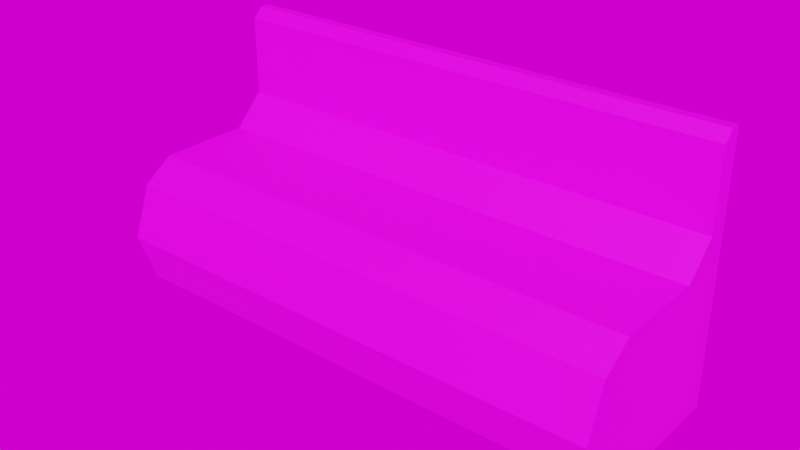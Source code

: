 # Source: bench.blend  (saved by Blender 3.1.7; exported with 4.5.12 LTS)
import bpy
from mathutils import Matrix  # noqa: F401  (used for matrix-valued properties, if any)

bpy.ops.wm.read_factory_settings(use_empty=True)
scene = bpy.context.scene
scene.name = 'Scene'

# ---- collections
col_collection = bpy.data.collections.new('Collection'); scene.collection.children.link(col_collection)

# ---- images (referenced by path relative to the original .blend; pixels are not part of the script)
import os
ASSET_DIR = os.environ.get("B2B_ASSET_DIR", "")  # directory of the original .blend (textures are referenced by path, not embedded)
HERE = os.path.dirname(os.path.abspath(__file__))  # packed textures are extracted next to this script under _unpacked/

def load_image(name, relpath, width, height, colorspace="sRGB"):
    """Load a texture the original file referenced (path relative to the .blend, or extracted next to this script)."""
    p = next((c for c in (os.path.join(HERE, relpath), os.path.join(ASSET_DIR, relpath)) if relpath and os.path.exists(c)), "")
    if p:
        img = bpy.data.images.load(p, check_existing=True)
        img.name = name
    else:  # same state as the original file: an image datablock whose file is absent (Cycles renders it pink)
        img = bpy.data.images.new(name, width, height)
        img.source = "FILE"
        img.filepath = "//" + (relpath or name)
    img.colorspace_settings.name = colorspace
    return img
img_bench_ad_png = load_image('bench_ad.png', 'bench_ad.png', 1024, 1024, 'sRGB')
img_bathroom_1k_hdr = load_image('bathroom_1k.hdr', 'bathroom_1k.hdr', 1024, 1024, 'Linear Rec.709')

# ---- materials (node trees are filled in below, after node groups)
mat_bench = bpy.data.materials.new('bench')
mat_bench.use_transparent_shadow = False

# ---- material node trees
mat_bench.use_nodes = True; mat_bench.node_tree.nodes.clear()
_N = mat_bench.node_tree.nodes; _L = mat_bench.node_tree.links
n0 = _N.new('ShaderNodeBsdfPrincipled'); n0.name = 'Principled BSDF'; n0.location = (10, 300)
n0.distribution = 'GGX'
n0.subsurface_method = 'RANDOM_WALK_SKIN'
n0.inputs[3].default_value = 1.45
n0.inputs[27].default_value = (0.0, 0.0, 0.0, 1.0)
n0.inputs[28].default_value = 1.0
n1 = _N.new('ShaderNodeOutputMaterial'); n1.name = 'Material Output'; n1.location = (300, 300)
n2 = _N.new('ShaderNodeTexImage'); n2.name = 'Image Texture'; n2.location = (-280, 280)
n2.image = img_bench_ad_png
n2.interpolation = 'Closest'
_L.new(n0.outputs[0], n1.inputs[0])
_L.new(n2.outputs[0], n0.inputs[0])
n1.is_active_output = True

# ---- world
world_world = bpy.data.worlds.new('World'); scene.world = world_world
world_world.use_nodes = True; world_world.node_tree.nodes.clear()
_N = world_world.node_tree.nodes; _L = world_world.node_tree.links
n0 = _N.new('ShaderNodeTexEnvironment'); n0.name = 'Environment Texture'; n0.location = (-92, 328)
n0.image = img_bathroom_1k_hdr
n1 = _N.new('ShaderNodeOutputWorld'); n1.name = 'World Output.001'; n1.location = (328, 280)
_L.new(n0.outputs[0], n1.inputs[0])
n1.is_active_output = True
world_world.color = (0.05088, 0.05088, 0.05088)
world_world.use_sun_shadow = False
world_world.sun_shadow_jitter_overblur = 0.0

# ---- meshes
me_unnamed = bpy.data.meshes.new('Unnamed')
me_unnamed.from_pydata([(-1.44, 0.8128, -0.3199), (-1.44, 0.9882, -0.4952), (-1.44, 0.8128, -0.6095), (1.44, 0.9882, -0.4952), (1.44, 0.8128, -0.3199), (1.44, 0.8128, -0.6096), (-1.44, 1.488, -0.6096), (1.44, 1.488, -0.6096), (1.44, 1.431, -0.4952), (-1.44, 1.431, -0.4952), (-1.44, 0.0, -0.6096), (1.44, 0.0, -0.6096), (-1.44, 1.488, -0.5522), (1.44, 1.488, -0.5522), (-1.44, 0.0, 0.2032), (1.44, 0.0, 0.2032), (1.44, 0.119, 0.3744), (-1.44, 0.119, 0.3744), (1.44, 0.4064, 0.4777), (-1.44, 0.4064, 0.4777), (1.44, 0.8128, 0.2032), (-1.44, 0.8128, 0.2032), (-1.44, 0.6938, 0.3744), (1.44, 0.6938, 0.3744)], [], [(0, 1, 2), (3, 4, 5), (2, 6, 7, 5), (3, 8, 9, 1), (10, 2, 5, 11), (7, 6, 12, 13), (14, 15, 16, 17), (17, 16, 18, 19), (20, 21, 22, 23), (23, 22, 19, 18), (20, 4, 0, 21), (3, 1, 0, 4), (13, 12, 9, 8), (11, 5, 4, 20, 23, 18, 16, 15), (19, 22, 21, 0, 2, 10, 14, 17), (5, 7, 13, 8, 3), (2, 1, 9, 12, 6)])
me_unnamed.polygons.foreach_set('use_smooth', [True] * 17)
_k = set([(0, 1), (0, 4), (0, 21), (1, 3), (1, 9), (2, 6), (2, 10), (3, 4), (3, 8), (4, 20), (5, 7), (5, 11), (6, 7), (6, 12), (7, 13), (8, 9), (8, 13), (9, 12), (12, 13), (14, 17), (15, 16), (16, 17), (16, 18), (17, 19), (18, 19), (18, 23), (19, 22), (20, 21), (20, 23), (21, 22), (22, 23)])
me_unnamed.attributes.new('sharp_edge', 'BOOLEAN', 'EDGE').data.foreach_set('value', [ (min(e.vertices), max(e.vertices)) in _k for e in me_unnamed.edges])
_uv = me_unnamed.uv_layers.new(name='UVMap')
_uv.uv.foreach_set('vector', [0.7422, 0.2188, 0.6953, 0.1641, 0.7422, 0.1328, 0.6875, 0.7734, 0.7422, 0.7266, 0.7422, 0.8125, 0.0, 0.4158, 0.0, 0.2923, 0.5266, 0.2923, 0.5266, 0.4158, 0.0, 0.671, 0.0, 0.59, 0.5266, 0.59, 0.5266, 0.671, 0.0, 0.5645, 0.0, 0.4158, 0.5266, 0.4158, 0.5266, 0.5645, 0.0, 0.5647, 0.5266, 0.5647, 0.5266, 0.5752, 0.0, 0.5752, 0.5266, 1.0, 0.0, 1.0, 0.0, 0.9619, 0.5266, 0.9619, 0.5266, 0.9619, 0.0, 0.9619, 0.0, 0.906, 0.5266, 0.906, 0.0, 0.812, 0.5266, 0.812, 0.5266, 0.8502, 0.0, 0.8502, 0.0, 0.8502, 0.5266, 0.8502, 0.5266, 0.906, 0.0, 0.906, 0.0, 0.812, 0.0, 0.7164, 0.5266, 0.7164, 0.5266, 0.812, 0.0, 0.671, 0.5266, 0.671, 0.5266, 0.7164, 0.0, 0.7164, 0.0, 0.5752, 0.5266, 0.5752, 0.5266, 0.59, 0.0, 0.59, 1.0, 0.8125, 0.7422, 0.8125, 0.7422, 0.7266, 0.7422, 0.5625, 0.7812, 0.5078, 0.875, 0.4844, 0.9609, 0.5078, 1.0, 0.5625, 0.875, 0.4688, 0.7812, 0.4375, 0.7422, 0.3828, 0.7422, 0.2188, 0.7422, 0.1328, 1.0, 0.1328, 1.0, 0.3828, 0.9609, 0.4375, 0.7422, 0.8125, 0.5391, 0.8125, 0.5391, 0.7969, 0.5547, 0.7734, 0.6875, 0.7734, 0.7422, 0.1328, 0.6953, 0.1641, 0.5547, 0.1641, 0.5391, 0.1484, 0.5391, 0.1328])
me_unnamed.materials.append(mat_bench)
me_unnamed.use_remesh_fix_poles = True
me_unnamed.use_remesh_preserve_attributes = False
me_unnamed.update()
me_unnamed.normals_split_custom_set([tuple(v) for v in zip(*[iter([-1.0, -1.031e-07, 0.0, -1.0, -7.42e-08, 0.0, -1.0, -8.536e-08, 0.0, 1.0, 3.33e-07, 0.0, 1.0, 1.314e-07, 0.0, 1.0, 2.854e-07, 0.0, -8.673e-06, -3.133e-06, -1.0, -8.661e-06, -3.703e-05, -1.0, -8.661e-06, -3.703e-05, -1.0, -8.673e-06, -3.133e-06, -1.0, 0.0, 0.0, 1.0, 0.0, 0.0, 1.0, 0.0, 0.0, 1.0, 0.0, 0.0, 1.0, -8.685e-06, 3.076e-05, -1.0, -8.673e-06, -3.133e-06, -1.0, -8.673e-06, -3.133e-06, -1.0, -8.685e-06, 3.076e-05, -1.0, 0.0, 1.0, 0.0, 0.0, 1.0, 0.0, 0.0, 1.0, 0.0, 0.0, 1.0, 0.0, 0.0, -0.821, 0.5709, 0.0, -0.821, 0.5709, 0.0, -0.821, 0.5709, 0.0, -0.821, 0.5709, 0.0, -0.3382, 0.9411, 0.0, -0.3382, 0.9411, 0.0, -0.3382, 0.9411, 0.0, -0.3382, 0.9411, 1.356e-07, 0.821, 0.5709, 1.356e-07, 0.821, 0.5709, 1.356e-07, 0.821, 0.5709, 1.356e-07, 0.821, 0.5709, 5.932e-08, 0.3382, 0.9411, 5.932e-08, 0.3382, 0.9411, 5.932e-08, 0.3382, 0.9411, 5.932e-08, 0.3382, 0.9411, 0.0, 1.0, 0.0, 0.0, 1.0, 0.0, 0.0, 1.0, 0.0, 0.0, 1.0, 0.0, 0.0, 0.7071, 0.7071, 0.0, 0.7071, 0.7071, 0.0, 0.7071, 0.7071, 0.0, 0.7071, 0.7071, 0.0, 0.7071, 0.7071, 0.0, 0.7071, 0.7071, 0.0, 0.7071, 0.7071, 0.0, 0.7071, 0.7071, 1.0, -1.289e-07, 0.0, 1.0, 2.854e-07, 0.0, 1.0, 1.314e-07, 0.0, 1.0, -1.289e-07, 0.0, 1.0, -1.289e-07, 0.0, 1.0, -1.289e-07, 0.0, 1.0, -1.289e-07, 0.0, 1.0, -1.289e-07, 0.0, -1.0, -1.289e-07, 0.0, -1.0, -1.289e-07, 0.0, -1.0, -1.289e-07, 0.0, -1.0, -1.031e-07, 0.0, -1.0, -8.536e-08, 0.0, -1.0, -1.289e-07, 0.0, -1.0, -1.289e-07, 0.0, -1.0, -1.289e-07, 0.0, 1.0, 2.854e-07, 0.0, 1.0, -1.136e-07, 0.0, 1.0, -1.136e-07, 0.0, 1.0, -1.136e-07, 0.0, 1.0, 3.33e-07, 0.0, -1.0, -8.536e-08, 0.0, -1.0, -7.42e-08, 0.0, -1.0, -1.136e-07, 0.0, -1.0, -1.136e-07, 0.0, -1.0, -1.136e-07, 0.0])] * 3)])

# ---- objects
ob_bench = bpy.data.objects.new('bench', me_unnamed)

# ---- transforms, parenting, visibility, modifiers, constraints
ob_bench.location = (0.0, 0.0, 0.0)
ob_bench.rotation_euler = (1.571, -0.0, 0.0)

# ---- collection membership
col_collection.objects.link(ob_bench)

# ---- scene / render settings (as saved in the file)
scene.frame_start = 1; scene.frame_end = 250; scene.frame_set(0)
scene.render.engine = 'BLENDER_EEVEE_NEXT'
scene.cycles.use_denoising = False
scene.cycles.sampling_pattern = 'TABULATED_SOBOL'
scene.cycles.use_light_tree = False
scene.eevee.taa_samples = 128
scene.view_settings.view_transform = 'Filmic'
bpy.context.view_layer.update()

# ---- added for rendering (the .blend has no active camera and no usable light): camera, sun
cam_auto = bpy.data.cameras.new('AutoCamera')
cam_auto.lens = 50.0
cam_auto.sensor_width = 36.0
cam_auto.clip_end = 1000.0
ob_auto_camera = bpy.data.objects.new('AutoCamera', cam_auto)
scene.collection.objects.link(ob_auto_camera)
ob_auto_camera.location = (3.16291, -3.72952, 3.27436)
ob_auto_camera.rotation_euler = (1.09748, -7.21219e-08, 0.694738)
scene.camera = ob_auto_camera
light_auto_sun = bpy.data.lights.new('AutoSun', 'SUN')
light_auto_sun.energy = 3.0
light_auto_sun.angle = 0.0523599
ob_auto_sun = bpy.data.objects.new('AutoSun', light_auto_sun)
scene.collection.objects.link(ob_auto_sun)
ob_auto_sun.rotation_euler = (0.872665, 0.174533, 0.523599)
bpy.context.view_layer.update()
